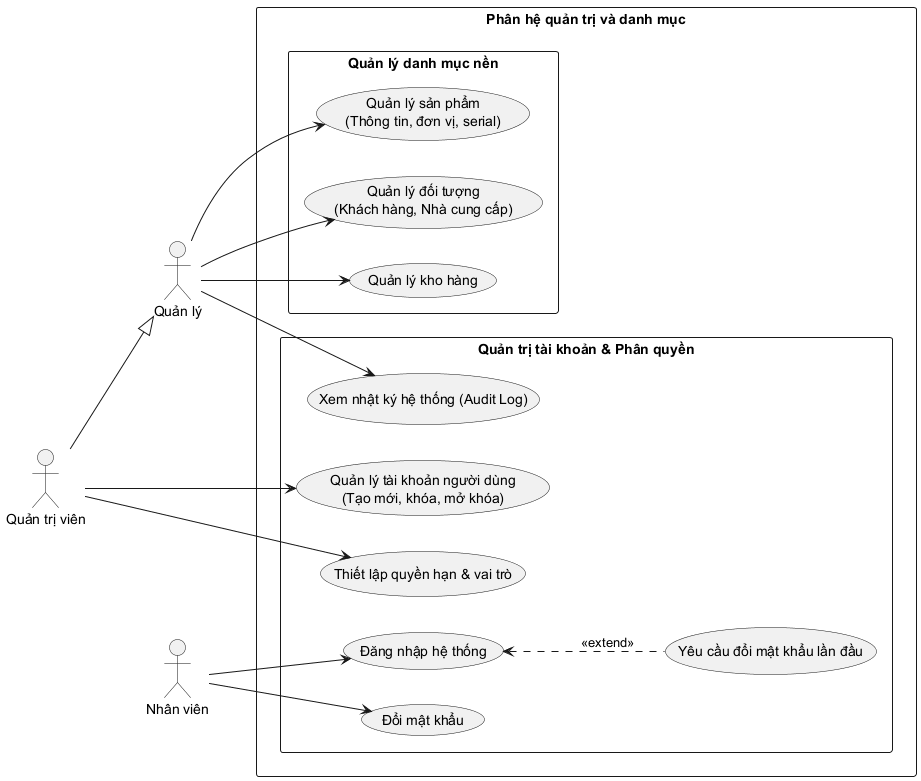

The diagram above was rendered by PlantUML. Its source (embedded in the PNG):
@startuml UseCase_AdminCatalog
left to right direction
skinparam packageStyle rect

actor "Quản trị viên" as Admin
actor "Quản lý" as Manager
actor "Nhân viên" as Employee

Admin --|> Manager

rectangle "Phân hệ quản trị và danh mục" {
    package "Quản trị tài khoản & Phân quyền" {
        usecase "Đăng nhập hệ thống" as UC_Auth1
        usecase "Đổi mật khẩu" as UC_Auth2
        usecase "Yêu cầu đổi mật khẩu lần đầu" as UC_Auth3
        usecase "Quản lý tài khoản người dùng\n(Tạo mới, khóa, mở khóa)" as UC_User1
        usecase "Thiết lập quyền hạn & vai trò" as UC_User2
        usecase "Xem nhật ký hệ thống (Audit Log)" as UC_Audit
    }

    package "Quản lý danh mục nền" {
        usecase "Quản lý sản phẩm\n(Thông tin, đơn vị, serial)" as UC_Cat1
        usecase "Quản lý đối tượng\n(Khách hàng, Nhà cung cấp)" as UC_Cat2
        usecase "Quản lý kho hàng" as UC_Cat3
    }
}

Employee --> UC_Auth1
Employee --> UC_Auth2

Manager --> UC_Audit
Manager --> UC_Cat1
Manager --> UC_Cat2
Manager --> UC_Cat3

Admin --> UC_User1
Admin --> UC_User2

UC_Auth1 <.. UC_Auth3 : <<extend>>
@enduml